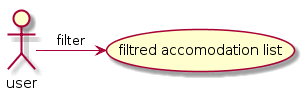

The diagram above was rendered by PlantUML. Its source (embedded in the PNG):
@startuml
Actor user as u

(filtred accomodation list)  as al
u -right-> al : filter

@enduml